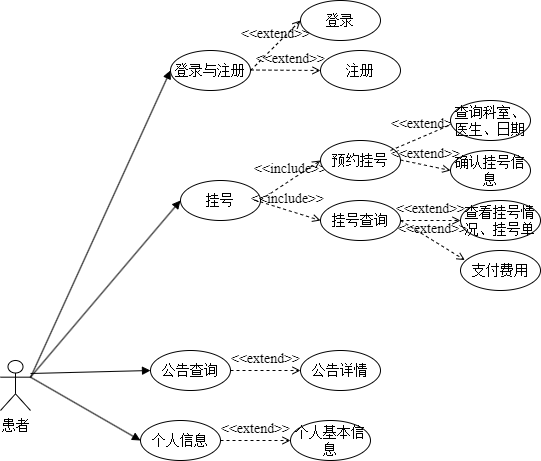

The diagram above was exported from draw.io. Its source (the exported page's mxGraphModel, read from the mxfile embedded in the PNG):
<mxGraphModel dx="1122" dy="520" grid="1" gridSize="10" guides="1" tooltips="1" connect="1" arrows="1" fold="1" page="1" pageScale="1" pageWidth="827" pageHeight="1169" math="0" shadow="0">
  <root>
    <mxCell id="0" />
    <mxCell id="1" parent="0" />
    <mxCell id="CrSoa1qnjAQFUFlCJRVe-1" value="登录与注册" style="ellipse;whiteSpace=wrap;html=1;fontFamily=宋体;fontSize=14;" parent="1" vertex="1">
      <mxGeometry x="250" y="150" width="80" height="40" as="geometry" />
    </mxCell>
    <mxCell id="CrSoa1qnjAQFUFlCJRVe-2" value="患者" style="shape=umlActor;verticalLabelPosition=bottom;verticalAlign=top;html=1;fontFamily=宋体;fontSize=14;" parent="1" vertex="1">
      <mxGeometry x="80" y="460" width="30" height="50" as="geometry" />
    </mxCell>
    <mxCell id="CrSoa1qnjAQFUFlCJRVe-3" value="" style="html=1;verticalAlign=bottom;labelBackgroundColor=none;endArrow=block;endFill=1;rounded=0;entryX=0;entryY=0.5;entryDx=0;entryDy=0;fontFamily=宋体;fontSize=14;" parent="1" target="CrSoa1qnjAQFUFlCJRVe-1" edge="1">
      <mxGeometry width="160" relative="1" as="geometry">
        <mxPoint x="110" y="477" as="sourcePoint" />
        <mxPoint x="290" y="460" as="targetPoint" />
      </mxGeometry>
    </mxCell>
    <mxCell id="CrSoa1qnjAQFUFlCJRVe-4" value="&lt;font face=&quot;Times New Roman&quot;&gt;&amp;lt;&amp;lt;extend&amp;gt;&amp;gt;&lt;/font&gt;" style="html=1;verticalAlign=bottom;labelBackgroundColor=none;endArrow=open;endFill=0;dashed=1;rounded=0;fontFamily=宋体;fontSize=14;" parent="1" edge="1">
      <mxGeometry width="160" relative="1" as="geometry">
        <mxPoint x="330" y="170" as="sourcePoint" />
        <mxPoint x="380" y="120" as="targetPoint" />
      </mxGeometry>
    </mxCell>
    <mxCell id="CrSoa1qnjAQFUFlCJRVe-5" value="登录" style="ellipse;whiteSpace=wrap;html=1;fontFamily=宋体;fontSize=14;" parent="1" vertex="1">
      <mxGeometry x="380" y="100" width="80" height="40" as="geometry" />
    </mxCell>
    <mxCell id="CrSoa1qnjAQFUFlCJRVe-7" value="&lt;font face=&quot;Times New Roman&quot;&gt;&amp;lt;&amp;lt;extend&amp;gt;&amp;gt;&lt;/font&gt;" style="html=1;verticalAlign=bottom;labelBackgroundColor=none;endArrow=open;endFill=0;dashed=1;rounded=0;fontFamily=宋体;fontSize=14;entryX=0;entryY=0.5;entryDx=0;entryDy=0;" parent="1" edge="1" target="CrSoa1qnjAQFUFlCJRVe-8">
      <mxGeometry x="0.1429" width="160" relative="1" as="geometry">
        <mxPoint x="330" y="169.5" as="sourcePoint" />
        <mxPoint x="380" y="170" as="targetPoint" />
        <mxPoint as="offset" />
      </mxGeometry>
    </mxCell>
    <mxCell id="CrSoa1qnjAQFUFlCJRVe-8" value="注册" style="ellipse;whiteSpace=wrap;html=1;fontFamily=宋体;fontSize=14;" parent="1" vertex="1">
      <mxGeometry x="400" y="150" width="80" height="40" as="geometry" />
    </mxCell>
    <mxCell id="CrSoa1qnjAQFUFlCJRVe-9" value="" style="html=1;verticalAlign=bottom;labelBackgroundColor=none;endArrow=block;endFill=1;rounded=0;exitX=1;exitY=0.3333333333333333;exitDx=0;exitDy=0;exitPerimeter=0;fontFamily=宋体;fontSize=14;" parent="1" source="CrSoa1qnjAQFUFlCJRVe-2" edge="1">
      <mxGeometry width="160" relative="1" as="geometry">
        <mxPoint x="110" y="470" as="sourcePoint" />
        <mxPoint x="260" y="300" as="targetPoint" />
      </mxGeometry>
    </mxCell>
    <mxCell id="CrSoa1qnjAQFUFlCJRVe-10" value="挂号" style="ellipse;whiteSpace=wrap;html=1;fontFamily=宋体;fontSize=14;" parent="1" vertex="1">
      <mxGeometry x="260" y="280" width="80" height="40" as="geometry" />
    </mxCell>
    <mxCell id="CrSoa1qnjAQFUFlCJRVe-12" value="&lt;font face=&quot;Times New Roman&quot;&gt;&amp;lt;&amp;lt;include&amp;gt;&amp;gt;&lt;/font&gt;" style="html=1;verticalAlign=bottom;labelBackgroundColor=none;endArrow=open;endFill=0;dashed=1;rounded=0;fontFamily=宋体;fontSize=14;" parent="1" edge="1">
      <mxGeometry width="160" relative="1" as="geometry">
        <mxPoint x="340" y="299.5" as="sourcePoint" />
        <mxPoint x="400" y="260" as="targetPoint" />
      </mxGeometry>
    </mxCell>
    <mxCell id="CrSoa1qnjAQFUFlCJRVe-13" value="预约挂号" style="ellipse;whiteSpace=wrap;html=1;fontFamily=宋体;fontSize=14;" parent="1" vertex="1">
      <mxGeometry x="400" y="240" width="80" height="40" as="geometry" />
    </mxCell>
    <mxCell id="CrSoa1qnjAQFUFlCJRVe-16" value="&lt;font face=&quot;Times New Roman&quot;&gt;&amp;lt;&amp;lt;include&amp;gt;&amp;gt;&lt;/font&gt;" style="html=1;verticalAlign=bottom;labelBackgroundColor=none;endArrow=open;endFill=0;dashed=1;rounded=0;fontFamily=宋体;fontSize=14;" parent="1" edge="1">
      <mxGeometry width="160" relative="1" as="geometry">
        <mxPoint x="334" y="299.5" as="sourcePoint" />
        <mxPoint x="400" y="320" as="targetPoint" />
      </mxGeometry>
    </mxCell>
    <mxCell id="CrSoa1qnjAQFUFlCJRVe-17" value="挂号查询" style="ellipse;whiteSpace=wrap;html=1;fontFamily=宋体;fontSize=14;" parent="1" vertex="1">
      <mxGeometry x="400" y="300" width="80" height="40" as="geometry" />
    </mxCell>
    <mxCell id="CrSoa1qnjAQFUFlCJRVe-19" value="&lt;font face=&quot;Times New Roman&quot;&gt;&amp;lt;&amp;lt;extend&amp;gt;&amp;gt;&lt;/font&gt;" style="html=1;verticalAlign=bottom;labelBackgroundColor=none;endArrow=open;endFill=0;dashed=1;rounded=0;fontFamily=宋体;fontSize=14;" parent="1" edge="1">
      <mxGeometry width="160" relative="1" as="geometry">
        <mxPoint x="470" y="250" as="sourcePoint" />
        <mxPoint x="540" y="220" as="targetPoint" />
      </mxGeometry>
    </mxCell>
    <mxCell id="CrSoa1qnjAQFUFlCJRVe-20" value="查询科室、医生、日期" style="ellipse;whiteSpace=wrap;html=1;fontFamily=宋体;fontSize=14;" parent="1" vertex="1">
      <mxGeometry x="530" y="200" width="80" height="40" as="geometry" />
    </mxCell>
    <mxCell id="CrSoa1qnjAQFUFlCJRVe-22" value="&lt;font face=&quot;Times New Roman&quot;&gt;&amp;lt;&amp;lt;extend&amp;gt;&amp;gt;&lt;/font&gt;" style="html=1;verticalAlign=bottom;labelBackgroundColor=none;endArrow=open;endFill=0;dashed=1;rounded=0;fontFamily=宋体;fontSize=14;" parent="1" edge="1">
      <mxGeometry x="0.0178" width="160" relative="1" as="geometry">
        <mxPoint x="480" y="259.5" as="sourcePoint" />
        <mxPoint x="530" y="270" as="targetPoint" />
        <mxPoint as="offset" />
      </mxGeometry>
    </mxCell>
    <mxCell id="CrSoa1qnjAQFUFlCJRVe-24" value="确认挂号信息" style="ellipse;whiteSpace=wrap;html=1;fontFamily=宋体;fontSize=14;" parent="1" vertex="1">
      <mxGeometry x="530" y="250" width="80" height="40" as="geometry" />
    </mxCell>
    <mxCell id="CrSoa1qnjAQFUFlCJRVe-25" value="&lt;font face=&quot;Times New Roman&quot;&gt;&amp;lt;&amp;lt;extend&amp;gt;&amp;gt;&lt;/font&gt;" style="html=1;verticalAlign=bottom;labelBackgroundColor=none;endArrow=open;endFill=0;dashed=1;rounded=0;fontFamily=宋体;fontSize=14;" parent="1" edge="1">
      <mxGeometry width="160" relative="1" as="geometry">
        <mxPoint x="480" y="320" as="sourcePoint" />
        <mxPoint x="540" y="320" as="targetPoint" />
      </mxGeometry>
    </mxCell>
    <mxCell id="CrSoa1qnjAQFUFlCJRVe-27" value="查看挂号情况、挂号单" style="ellipse;whiteSpace=wrap;html=1;fontFamily=宋体;fontSize=14;" parent="1" vertex="1">
      <mxGeometry x="540" y="300" width="80" height="40" as="geometry" />
    </mxCell>
    <mxCell id="CrSoa1qnjAQFUFlCJRVe-28" value="&lt;font face=&quot;Times New Roman&quot;&gt;&amp;lt;&amp;lt;extend&amp;gt;&amp;gt;&lt;/font&gt;" style="html=1;verticalAlign=bottom;labelBackgroundColor=none;endArrow=open;endFill=0;dashed=1;rounded=0;exitX=1;exitY=0.5;exitDx=0;exitDy=0;entryX=0.054;entryY=0.239;entryDx=0;entryDy=0;entryPerimeter=0;fontFamily=宋体;fontSize=14;" parent="1" source="CrSoa1qnjAQFUFlCJRVe-17" target="CrSoa1qnjAQFUFlCJRVe-29" edge="1">
      <mxGeometry width="160" relative="1" as="geometry">
        <mxPoint x="460" y="400" as="sourcePoint" />
        <mxPoint x="540" y="360" as="targetPoint" />
      </mxGeometry>
    </mxCell>
    <mxCell id="CrSoa1qnjAQFUFlCJRVe-29" value="支付费用" style="ellipse;whiteSpace=wrap;html=1;fontFamily=宋体;fontSize=14;" parent="1" vertex="1">
      <mxGeometry x="540" y="350" width="80" height="40" as="geometry" />
    </mxCell>
    <mxCell id="CrSoa1qnjAQFUFlCJRVe-30" value="" style="html=1;verticalAlign=bottom;labelBackgroundColor=none;endArrow=block;endFill=1;rounded=0;fontFamily=宋体;fontSize=14;" parent="1" edge="1">
      <mxGeometry width="160" relative="1" as="geometry">
        <mxPoint x="110" y="473" as="sourcePoint" />
        <mxPoint x="230" y="470" as="targetPoint" />
      </mxGeometry>
    </mxCell>
    <mxCell id="CrSoa1qnjAQFUFlCJRVe-31" value="公告查询" style="ellipse;whiteSpace=wrap;html=1;fontFamily=宋体;fontSize=14;" parent="1" vertex="1">
      <mxGeometry x="230" y="450" width="80" height="40" as="geometry" />
    </mxCell>
    <mxCell id="CrSoa1qnjAQFUFlCJRVe-32" value="&lt;font face=&quot;Times New Roman&quot;&gt;&amp;lt;&amp;lt;extend&amp;gt;&amp;gt;&lt;/font&gt;" style="html=1;verticalAlign=bottom;labelBackgroundColor=none;endArrow=open;endFill=0;dashed=1;rounded=0;fontFamily=宋体;fontSize=14;" parent="1" edge="1">
      <mxGeometry width="160" relative="1" as="geometry">
        <mxPoint x="310" y="470" as="sourcePoint" />
        <mxPoint x="380" y="470" as="targetPoint" />
      </mxGeometry>
    </mxCell>
    <mxCell id="CrSoa1qnjAQFUFlCJRVe-33" value="公告详情" style="ellipse;whiteSpace=wrap;html=1;fontFamily=宋体;fontSize=14;" parent="1" vertex="1">
      <mxGeometry x="380" y="450" width="80" height="40" as="geometry" />
    </mxCell>
    <mxCell id="CrSoa1qnjAQFUFlCJRVe-34" value="" style="html=1;verticalAlign=bottom;labelBackgroundColor=none;endArrow=block;endFill=1;rounded=0;exitX=1;exitY=0.3333333333333333;exitDx=0;exitDy=0;exitPerimeter=0;fontFamily=宋体;fontSize=14;" parent="1" source="CrSoa1qnjAQFUFlCJRVe-2" edge="1">
      <mxGeometry width="160" relative="1" as="geometry">
        <mxPoint x="100" y="540" as="sourcePoint" />
        <mxPoint x="220" y="540" as="targetPoint" />
      </mxGeometry>
    </mxCell>
    <mxCell id="CrSoa1qnjAQFUFlCJRVe-35" value="个人信息" style="ellipse;whiteSpace=wrap;html=1;fontFamily=宋体;fontSize=14;" parent="1" vertex="1">
      <mxGeometry x="220" y="520" width="80" height="40" as="geometry" />
    </mxCell>
    <mxCell id="CrSoa1qnjAQFUFlCJRVe-36" value="&lt;font face=&quot;Times New Roman&quot;&gt;&amp;lt;&amp;lt;extend&amp;gt;&amp;gt;&lt;/font&gt;" style="html=1;verticalAlign=bottom;labelBackgroundColor=none;endArrow=open;endFill=0;dashed=1;rounded=0;fontFamily=宋体;fontSize=14;" parent="1" edge="1">
      <mxGeometry width="160" relative="1" as="geometry">
        <mxPoint x="300" y="540" as="sourcePoint" />
        <mxPoint x="370" y="540" as="targetPoint" />
        <mxPoint as="offset" />
      </mxGeometry>
    </mxCell>
    <mxCell id="CrSoa1qnjAQFUFlCJRVe-37" value="个人基本信息" style="ellipse;whiteSpace=wrap;html=1;fontFamily=宋体;fontSize=14;" parent="1" vertex="1">
      <mxGeometry x="370" y="520" width="80" height="40" as="geometry" />
    </mxCell>
  </root>
</mxGraphModel>